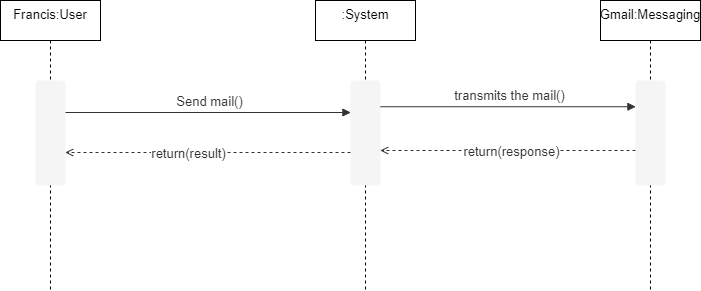

The diagram above was exported from draw.io. Its source (the exported page's mxGraphModel, read from the mxfile embedded in the PNG):
<mxGraphModel dx="1182" dy="675" grid="1" gridSize="10" guides="1" tooltips="1" connect="1" arrows="1" fold="1" page="1" pageScale="1" pageWidth="827" pageHeight="1169" math="0" shadow="0">
  <root>
    <mxCell id="V_Jf4ReTDE9IJt0HLVQC-0" />
    <mxCell id="V_Jf4ReTDE9IJt0HLVQC-1" parent="V_Jf4ReTDE9IJt0HLVQC-0" />
    <mxCell id="IxrPer504gmxoh4iG-e4-0" value="&lt;span style=&quot;font-size: 13px&quot;&gt;&lt;font color=&quot;#000000&quot;&gt;Francis:User&lt;/font&gt;&lt;/span&gt;" style="shape=umlLifeline;perimeter=lifelinePerimeter;whiteSpace=wrap;html=1;container=1;collapsible=0;recursiveResize=0;outlineConnect=0;fontColor=#FFFFFF;strokeColor=#000000;verticalAlign=top;" vertex="1" parent="V_Jf4ReTDE9IJt0HLVQC-1">
      <mxGeometry x="110" y="150" width="100" height="290" as="geometry" />
    </mxCell>
    <mxCell id="IxrPer504gmxoh4iG-e4-2" value="&lt;span style=&quot;font-size: 13px&quot;&gt;&lt;font color=&quot;#000000&quot;&gt;Gmail:M&lt;/font&gt;&lt;/span&gt;&lt;font color=&quot;#000000&quot;&gt;&lt;span style=&quot;font-size: 13px&quot;&gt;essaging&lt;/span&gt;&lt;/font&gt;" style="shape=umlLifeline;perimeter=lifelinePerimeter;whiteSpace=wrap;html=1;container=1;collapsible=0;recursiveResize=0;outlineConnect=0;fontColor=#FFFFFF;strokeColor=#000000;verticalAlign=top;" vertex="1" parent="V_Jf4ReTDE9IJt0HLVQC-1">
      <mxGeometry x="710" y="150" width="100" height="290" as="geometry" />
    </mxCell>
    <mxCell id="IxrPer504gmxoh4iG-e4-1" value="&lt;span style=&quot;font-size: 13px&quot;&gt;&lt;font color=&quot;#000000&quot;&gt;:System&lt;/font&gt;&lt;/span&gt;" style="shape=umlLifeline;perimeter=lifelinePerimeter;whiteSpace=wrap;html=1;container=1;collapsible=0;recursiveResize=0;outlineConnect=0;fontColor=#FFFFFF;strokeColor=#000000;verticalAlign=top;" vertex="1" parent="V_Jf4ReTDE9IJt0HLVQC-1">
      <mxGeometry x="425" y="150" width="100" height="290" as="geometry" />
    </mxCell>
    <UserObject label="" lucidchartObjectId="ndMzDBmFQiaB" id="V_Jf4ReTDE9IJt0HLVQC-5">
      <mxCell style="html=1;overflow=block;blockSpacing=1;whiteSpace=wrap;;whiteSpace=wrap;fontSize=13;spacing=0;strokeOpacity=0;fillOpacity=100;rounded=1;absoluteArcSize=1;arcSize=7.5;fillColor=#f5f5f5;strokeWidth=1.5;strokeColor=#666666;fontColor=#333333;" parent="V_Jf4ReTDE9IJt0HLVQC-1" vertex="1">
        <mxGeometry x="145" y="230" width="30" height="105" as="geometry" />
      </mxCell>
    </UserObject>
    <UserObject label="" lucidchartObjectId="QgMzucN.hJll" id="V_Jf4ReTDE9IJt0HLVQC-6">
      <mxCell style="html=1;overflow=block;blockSpacing=1;whiteSpace=wrap;;whiteSpace=wrap;fontSize=13;spacing=0;strokeOpacity=0;fillOpacity=100;rounded=1;absoluteArcSize=1;arcSize=7.5;fillColor=#f5f5f5;strokeWidth=1.5;strokeColor=#666666;fontColor=#333333;" parent="V_Jf4ReTDE9IJt0HLVQC-1" vertex="1">
        <mxGeometry x="460" y="230" width="30" height="105" as="geometry" />
      </mxCell>
    </UserObject>
    <UserObject label="" lucidchartObjectId="fhMzFCCpxuK5" id="V_Jf4ReTDE9IJt0HLVQC-7">
      <mxCell style="html=1;jettySize=18;whiteSpace=wrap;fontSize=13;fontFamily=helvetica;strokeColor=#333333;strokeOpacity=100;dashed=1;fixDash=1;strokeWidth=0.8;rounded=1;arcSize=10;edgeStyle=orthogonalEdgeStyle;startArrow=none;;endArrow=open;;" parent="V_Jf4ReTDE9IJt0HLVQC-1" edge="1">
        <mxGeometry width="100" height="100" relative="1" as="geometry">
          <Array as="points">
            <mxPoint x="460" y="302" />
            <mxPoint x="175" y="302" />
          </Array>
          <mxPoint x="460" y="302" as="sourcePoint" />
          <mxPoint x="175" y="302" as="targetPoint" />
        </mxGeometry>
      </mxCell>
    </UserObject>
    <mxCell id="V_Jf4ReTDE9IJt0HLVQC-8" value="return(result)" style="text;html=1;resizable=0;labelBackgroundColor=#ffffff;align=center;verticalAlign=middle;fontColor=#333333;;fontSize=13;" parent="V_Jf4ReTDE9IJt0HLVQC-7" vertex="1">
      <mxGeometry x="0.14175621107384861" relative="1" as="geometry" />
    </mxCell>
    <mxCell id="V_Jf4ReTDE9IJt0HLVQC-9" value="" style="text;html=1;resizable=0;labelBackgroundColor=#ffffff;align=center;verticalAlign=middle;;fontSize=13;" parent="V_Jf4ReTDE9IJt0HLVQC-7" vertex="1">
      <mxGeometry relative="1" as="geometry">
        <mxPoint y="5" as="offset" />
      </mxGeometry>
    </mxCell>
    <UserObject label="" lucidchartObjectId="fhMzyjMU.WGP" id="V_Jf4ReTDE9IJt0HLVQC-10">
      <mxCell style="html=1;jettySize=18;whiteSpace=wrap;fontSize=13;fontFamily=helvetica;strokeColor=#333333;strokeOpacity=100;strokeWidth=0.8;rounded=1;arcSize=10;edgeStyle=orthogonalEdgeStyle;startArrow=none;;endArrow=block;endFill=1;;" parent="V_Jf4ReTDE9IJt0HLVQC-1" edge="1">
        <mxGeometry width="100" height="100" relative="1" as="geometry">
          <Array as="points" />
          <mxPoint x="175" y="262" as="sourcePoint" />
          <mxPoint x="460" y="262" as="targetPoint" />
        </mxGeometry>
      </mxCell>
    </UserObject>
    <mxCell id="V_Jf4ReTDE9IJt0HLVQC-11" value="Send mail()" style="text;html=1;resizable=0;labelBackgroundColor=#ffffff;align=center;verticalAlign=middle;fontColor=#333333;;fontSize=13;" parent="V_Jf4ReTDE9IJt0HLVQC-10" vertex="1">
      <mxGeometry relative="1" as="geometry">
        <mxPoint y="-11.500000000000682" as="offset" />
      </mxGeometry>
    </mxCell>
    <UserObject label="" lucidchartObjectId="fhMzyjMU.WGP" id="V_Jf4ReTDE9IJt0HLVQC-29">
      <mxCell style="html=1;jettySize=18;whiteSpace=wrap;fontSize=13;fontFamily=helvetica;strokeColor=#333333;strokeOpacity=100;strokeWidth=0.8;rounded=1;arcSize=10;edgeStyle=orthogonalEdgeStyle;startArrow=none;;endArrow=block;endFill=1;;entryX=0;entryY=0.25;entryDx=0;entryDy=0;exitX=1;exitY=0.25;exitDx=0;exitDy=0;" parent="V_Jf4ReTDE9IJt0HLVQC-1" source="V_Jf4ReTDE9IJt0HLVQC-6" target="V_Jf4ReTDE9IJt0HLVQC-31" edge="1">
        <mxGeometry width="100" height="100" relative="1" as="geometry">
          <Array as="points" />
          <mxPoint x="510" y="260" as="sourcePoint" />
          <mxPoint x="720" y="260" as="targetPoint" />
        </mxGeometry>
      </mxCell>
    </UserObject>
    <mxCell id="V_Jf4ReTDE9IJt0HLVQC-30" value="transmits the mail()" style="text;html=1;resizable=0;labelBackgroundColor=#ffffff;align=center;verticalAlign=middle;fontColor=#333333;;fontSize=13;" parent="V_Jf4ReTDE9IJt0HLVQC-29" vertex="1">
      <mxGeometry relative="1" as="geometry">
        <mxPoint y="-11.500000000000682" as="offset" />
      </mxGeometry>
    </mxCell>
    <UserObject label="" lucidchartObjectId="QgMzucN.hJll" id="V_Jf4ReTDE9IJt0HLVQC-31">
      <mxCell style="html=1;overflow=block;blockSpacing=1;whiteSpace=wrap;;whiteSpace=wrap;fontSize=13;spacing=0;strokeOpacity=0;fillOpacity=100;rounded=1;absoluteArcSize=1;arcSize=7.5;fillColor=#f5f5f5;strokeWidth=1.5;strokeColor=#666666;fontColor=#333333;" parent="V_Jf4ReTDE9IJt0HLVQC-1" vertex="1">
        <mxGeometry x="745" y="230" width="30" height="105" as="geometry" />
      </mxCell>
    </UserObject>
    <UserObject label="" lucidchartObjectId="fhMzFCCpxuK5" id="V_Jf4ReTDE9IJt0HLVQC-32">
      <mxCell style="html=1;jettySize=18;whiteSpace=wrap;fontSize=13;fontFamily=helvetica;strokeColor=#333333;strokeOpacity=100;dashed=1;fixDash=1;strokeWidth=0.8;rounded=1;arcSize=10;edgeStyle=orthogonalEdgeStyle;startArrow=none;;endArrow=open;;" parent="V_Jf4ReTDE9IJt0HLVQC-1" edge="1">
        <mxGeometry width="100" height="100" relative="1" as="geometry">
          <Array as="points">
            <mxPoint x="745" y="300" />
            <mxPoint x="460" y="300" />
          </Array>
          <mxPoint x="745" y="300" as="sourcePoint" />
          <mxPoint x="490" y="300" as="targetPoint" />
        </mxGeometry>
      </mxCell>
    </UserObject>
    <mxCell id="V_Jf4ReTDE9IJt0HLVQC-33" value="return(response)" style="text;html=1;resizable=0;labelBackgroundColor=#ffffff;align=center;verticalAlign=middle;fontColor=#333333;;fontSize=13;" parent="V_Jf4ReTDE9IJt0HLVQC-32" vertex="1">
      <mxGeometry x="0.14175621107384861" relative="1" as="geometry">
        <mxPoint x="21" as="offset" />
      </mxGeometry>
    </mxCell>
    <mxCell id="V_Jf4ReTDE9IJt0HLVQC-34" value="" style="text;html=1;resizable=0;labelBackgroundColor=#ffffff;align=center;verticalAlign=middle;;fontSize=13;" parent="V_Jf4ReTDE9IJt0HLVQC-32" vertex="1">
      <mxGeometry relative="1" as="geometry">
        <mxPoint y="5" as="offset" />
      </mxGeometry>
    </mxCell>
  </root>
</mxGraphModel>